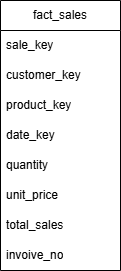

The diagram above was exported from draw.io. Its source (the exported page's mxGraphModel, read from the mxfile embedded in the PNG):
<mxGraphModel dx="1414" dy="777" grid="1" gridSize="10" guides="1" tooltips="1" connect="1" arrows="1" fold="1" page="0" pageScale="1" pageWidth="827" pageHeight="1169" math="0" shadow="0">
  <root>
    <mxCell id="0" />
    <mxCell id="1" parent="0" />
    <mxCell id="2" parent="1" style="swimlane;fontStyle=0;childLayout=stackLayout;horizontal=1;startSize=30;horizontalStack=0;resizeParent=1;resizeParentMax=0;resizeLast=0;collapsible=1;marginBottom=0;whiteSpace=wrap;html=1;" value="fact_sales" vertex="1">
      <mxGeometry height="270" width="120" x="280" y="120" as="geometry" />
    </mxCell>
    <mxCell id="3" parent="2" style="text;strokeColor=none;fillColor=none;align=left;verticalAlign=middle;spacingLeft=4;spacingRight=4;overflow=hidden;points=[[0,0.5],[1,0.5]];portConstraint=eastwest;rotatable=0;whiteSpace=wrap;html=1;" value="sale_key" vertex="1">
      <mxGeometry height="30" width="120" y="30" as="geometry" />
    </mxCell>
    <mxCell id="4" parent="2" style="text;strokeColor=none;fillColor=none;align=left;verticalAlign=middle;spacingLeft=4;spacingRight=4;overflow=hidden;points=[[0,0.5],[1,0.5]];portConstraint=eastwest;rotatable=0;whiteSpace=wrap;html=1;" value="customer_key" vertex="1">
      <mxGeometry height="30" width="120" y="60" as="geometry" />
    </mxCell>
    <mxCell id="5" parent="2" style="text;strokeColor=none;fillColor=none;align=left;verticalAlign=middle;spacingLeft=4;spacingRight=4;overflow=hidden;points=[[0,0.5],[1,0.5]];portConstraint=eastwest;rotatable=0;whiteSpace=wrap;html=1;" value="product_key" vertex="1">
      <mxGeometry height="30" width="120" y="90" as="geometry" />
    </mxCell>
    <mxCell id="6" parent="2" style="text;strokeColor=none;fillColor=none;align=left;verticalAlign=middle;spacingLeft=4;spacingRight=4;overflow=hidden;points=[[0,0.5],[1,0.5]];portConstraint=eastwest;rotatable=0;whiteSpace=wrap;html=1;" value="date_key" vertex="1">
      <mxGeometry height="30" width="120" y="120" as="geometry" />
    </mxCell>
    <mxCell id="7" parent="2" style="text;strokeColor=none;fillColor=none;align=left;verticalAlign=middle;spacingLeft=4;spacingRight=4;overflow=hidden;points=[[0,0.5],[1,0.5]];portConstraint=eastwest;rotatable=0;whiteSpace=wrap;html=1;" value="quantity" vertex="1">
      <mxGeometry height="30" width="120" y="150" as="geometry" />
    </mxCell>
    <mxCell id="8" parent="2" style="text;strokeColor=none;fillColor=none;align=left;verticalAlign=middle;spacingLeft=4;spacingRight=4;overflow=hidden;points=[[0,0.5],[1,0.5]];portConstraint=eastwest;rotatable=0;whiteSpace=wrap;html=1;" value="unit_price" vertex="1">
      <mxGeometry height="30" width="120" y="180" as="geometry" />
    </mxCell>
    <mxCell id="9" parent="2" style="text;strokeColor=none;fillColor=none;align=left;verticalAlign=middle;spacingLeft=4;spacingRight=4;overflow=hidden;points=[[0,0.5],[1,0.5]];portConstraint=eastwest;rotatable=0;whiteSpace=wrap;html=1;" value="total_sales" vertex="1">
      <mxGeometry height="30" width="120" y="210" as="geometry" />
    </mxCell>
    <mxCell id="10" parent="2" style="text;strokeColor=none;fillColor=none;align=left;verticalAlign=middle;spacingLeft=4;spacingRight=4;overflow=hidden;points=[[0,0.5],[1,0.5]];portConstraint=eastwest;rotatable=0;whiteSpace=wrap;html=1;" value="invoive_no" vertex="1">
      <mxGeometry height="30" width="120" y="240" as="geometry" />
    </mxCell>
  </root>
</mxGraphModel>